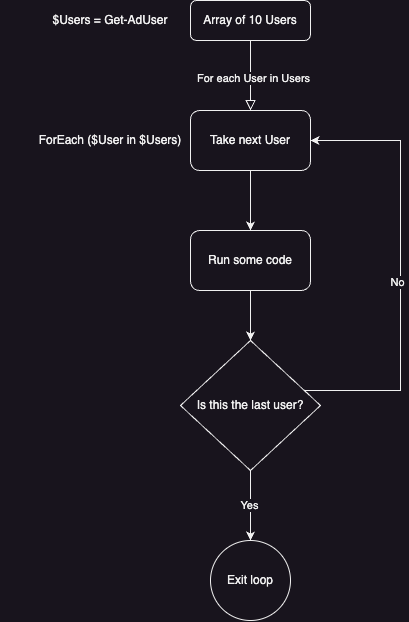

The diagram above was exported from draw.io. Its source (the exported page's mxGraphModel, read from the mxfile embedded in the PNG):
<mxGraphModel dx="1755" dy="833" grid="1" gridSize="10" guides="1" tooltips="1" connect="1" arrows="1" fold="1" page="1" pageScale="1" pageWidth="827" pageHeight="1169" math="0" shadow="0">
  <root>
    <mxCell id="WIyWlLk6GJQsqaUBKTNV-0" />
    <mxCell id="WIyWlLk6GJQsqaUBKTNV-1" parent="WIyWlLk6GJQsqaUBKTNV-0" />
    <mxCell id="WIyWlLk6GJQsqaUBKTNV-2" value="" style="rounded=0;html=1;jettySize=auto;orthogonalLoop=1;fontSize=11;endArrow=block;endFill=0;endSize=8;strokeWidth=1;shadow=0;labelBackgroundColor=none;edgeStyle=orthogonalEdgeStyle;entryX=0.5;entryY=0;entryDx=0;entryDy=0;" parent="WIyWlLk6GJQsqaUBKTNV-1" source="WIyWlLk6GJQsqaUBKTNV-3" target="wWhLJNMEhj7P2wOGmU5U-1" edge="1">
      <mxGeometry relative="1" as="geometry">
        <mxPoint x="220" y="170" as="targetPoint" />
      </mxGeometry>
    </mxCell>
    <mxCell id="wWhLJNMEhj7P2wOGmU5U-0" value="For each User in Users" style="edgeLabel;html=1;align=center;verticalAlign=middle;resizable=0;points=[];" vertex="1" connectable="0" parent="WIyWlLk6GJQsqaUBKTNV-2">
      <mxGeometry x="0.08" y="3" relative="1" as="geometry">
        <mxPoint as="offset" />
      </mxGeometry>
    </mxCell>
    <mxCell id="WIyWlLk6GJQsqaUBKTNV-3" value="Array of 10 Users" style="rounded=1;whiteSpace=wrap;html=1;fontSize=12;glass=0;strokeWidth=1;shadow=0;" parent="WIyWlLk6GJQsqaUBKTNV-1" vertex="1">
      <mxGeometry x="160" y="80" width="120" height="40" as="geometry" />
    </mxCell>
    <mxCell id="wWhLJNMEhj7P2wOGmU5U-12" style="edgeStyle=orthogonalEdgeStyle;rounded=0;orthogonalLoop=1;jettySize=auto;html=1;entryX=0.5;entryY=0;entryDx=0;entryDy=0;" edge="1" parent="WIyWlLk6GJQsqaUBKTNV-1" source="wWhLJNMEhj7P2wOGmU5U-1" target="wWhLJNMEhj7P2wOGmU5U-2">
      <mxGeometry relative="1" as="geometry" />
    </mxCell>
    <mxCell id="wWhLJNMEhj7P2wOGmU5U-1" value="Take next User" style="rounded=1;whiteSpace=wrap;html=1;" vertex="1" parent="WIyWlLk6GJQsqaUBKTNV-1">
      <mxGeometry x="160" y="190" width="120" height="60" as="geometry" />
    </mxCell>
    <mxCell id="wWhLJNMEhj7P2wOGmU5U-4" style="edgeStyle=orthogonalEdgeStyle;rounded=0;orthogonalLoop=1;jettySize=auto;html=1;entryX=0;entryY=0.5;entryDx=0;entryDy=0;" edge="1" parent="WIyWlLk6GJQsqaUBKTNV-1" source="wWhLJNMEhj7P2wOGmU5U-2" target="wWhLJNMEhj7P2wOGmU5U-3">
      <mxGeometry relative="1" as="geometry">
        <mxPoint x="220" y="430" as="targetPoint" />
      </mxGeometry>
    </mxCell>
    <mxCell id="wWhLJNMEhj7P2wOGmU5U-2" value="Run some code" style="rounded=1;whiteSpace=wrap;html=1;" vertex="1" parent="WIyWlLk6GJQsqaUBKTNV-1">
      <mxGeometry x="160" y="310" width="120" height="60" as="geometry" />
    </mxCell>
    <mxCell id="wWhLJNMEhj7P2wOGmU5U-5" style="edgeStyle=orthogonalEdgeStyle;rounded=0;orthogonalLoop=1;jettySize=auto;html=1;" edge="1" parent="WIyWlLk6GJQsqaUBKTNV-1" source="wWhLJNMEhj7P2wOGmU5U-3">
      <mxGeometry relative="1" as="geometry">
        <mxPoint x="220" y="620" as="targetPoint" />
      </mxGeometry>
    </mxCell>
    <mxCell id="wWhLJNMEhj7P2wOGmU5U-6" value="Yes" style="edgeLabel;html=1;align=center;verticalAlign=middle;resizable=0;points=[];" vertex="1" connectable="0" parent="wWhLJNMEhj7P2wOGmU5U-5">
      <mxGeometry x="-0.0045" y="-1" relative="1" as="geometry">
        <mxPoint x="-1" y="-1" as="offset" />
      </mxGeometry>
    </mxCell>
    <mxCell id="wWhLJNMEhj7P2wOGmU5U-7" style="edgeStyle=orthogonalEdgeStyle;rounded=0;orthogonalLoop=1;jettySize=auto;html=1;entryX=1;entryY=0.5;entryDx=0;entryDy=0;" edge="1" parent="WIyWlLk6GJQsqaUBKTNV-1" target="wWhLJNMEhj7P2wOGmU5U-1">
      <mxGeometry relative="1" as="geometry">
        <mxPoint x="380" y="210" as="targetPoint" />
        <mxPoint x="260" y="470" as="sourcePoint" />
        <Array as="points">
          <mxPoint x="370" y="470" />
          <mxPoint x="370" y="220" />
        </Array>
      </mxGeometry>
    </mxCell>
    <mxCell id="wWhLJNMEhj7P2wOGmU5U-10" value="No" style="edgeLabel;html=1;align=center;verticalAlign=middle;resizable=0;points=[];" vertex="1" connectable="0" parent="wWhLJNMEhj7P2wOGmU5U-7">
      <mxGeometry x="-0.0311" y="3" relative="1" as="geometry">
        <mxPoint as="offset" />
      </mxGeometry>
    </mxCell>
    <mxCell id="wWhLJNMEhj7P2wOGmU5U-3" value="Is this the last user?" style="rhombus;whiteSpace=wrap;html=1;direction=south;" vertex="1" parent="WIyWlLk6GJQsqaUBKTNV-1">
      <mxGeometry x="150" y="420" width="140" height="130" as="geometry" />
    </mxCell>
    <mxCell id="wWhLJNMEhj7P2wOGmU5U-11" value="Exit loop" style="ellipse;whiteSpace=wrap;html=1;aspect=fixed;" vertex="1" parent="WIyWlLk6GJQsqaUBKTNV-1">
      <mxGeometry x="180" y="620" width="80" height="80" as="geometry" />
    </mxCell>
    <mxCell id="wWhLJNMEhj7P2wOGmU5U-13" value="$Users = Get-AdUser" style="text;html=1;align=center;verticalAlign=middle;whiteSpace=wrap;rounded=0;" vertex="1" parent="WIyWlLk6GJQsqaUBKTNV-1">
      <mxGeometry x="20" y="85" width="120" height="30" as="geometry" />
    </mxCell>
    <mxCell id="wWhLJNMEhj7P2wOGmU5U-14" value="ForEach ($User in $Users)" style="text;html=1;align=center;verticalAlign=middle;whiteSpace=wrap;rounded=0;" vertex="1" parent="WIyWlLk6GJQsqaUBKTNV-1">
      <mxGeometry x="-30" y="205" width="220" height="30" as="geometry" />
    </mxCell>
  </root>
</mxGraphModel>